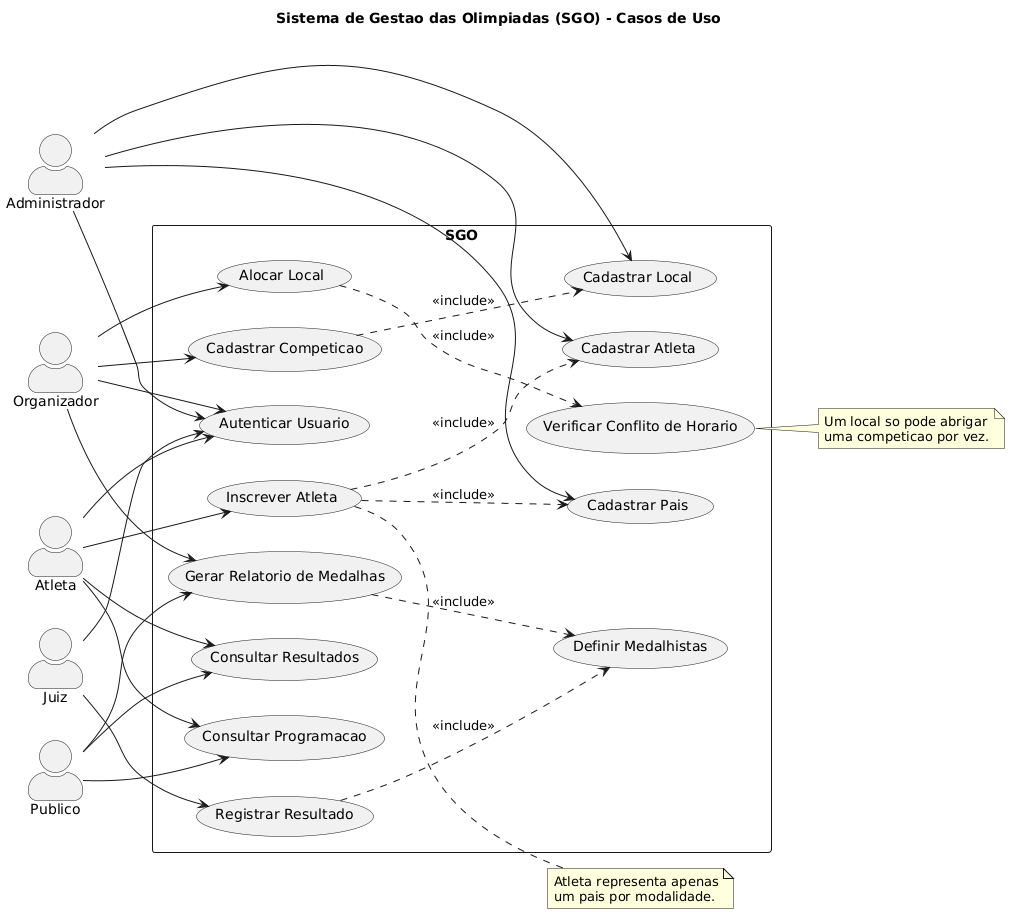

The diagram above was rendered by PlantUML. Its source (embedded in the PNG):
@startuml diagrama-de-caso-de-uso
left to right direction
skinparam packageStyle rectangle
skinparam shadowing false
skinparam actorStyle awesome
title Sistema de Gestao das Olimpiadas (SGO) - Casos de Uso

actor "Administrador" as Admin
actor "Organizador" as Org
actor "Atleta" as Atleta
actor "Juiz" as Juiz
actor "Publico" as Publico

rectangle "SGO" {
  usecase "Autenticar Usuario" as UC_Login
  usecase "Cadastrar Competicao" as UC_CadComp
  usecase "Inscrever Atleta" as UC_Inscrever
  usecase "Cadastrar Atleta" as UC_CadAtleta
  usecase "Cadastrar Pais" as UC_CadPais
  usecase "Cadastrar Local" as UC_CadLocal
  usecase "Alocar Local" as UC_Alocar
  usecase "Verificar Conflito de Horario" as UC_Conflito
  usecase "Registrar Resultado" as UC_Resultado
  usecase "Definir Medalhistas" as UC_Medalhas
  usecase "Gerar Relatorio de Medalhas" as UC_Relatorio
  usecase "Consultar Programacao" as UC_Programacao
  usecase "Consultar Resultados" as UC_ConsResult
}

Admin --> UC_Login
Admin --> UC_CadPais
Admin --> UC_CadLocal
Admin --> UC_CadAtleta

Org --> UC_Login
Org --> UC_CadComp
Org --> UC_Alocar
Org --> UC_Relatorio

Atleta --> UC_Login
Atleta --> UC_Inscrever
Atleta --> UC_Programacao
Atleta --> UC_ConsResult

Juiz --> UC_Login
Juiz --> UC_Resultado

Publico --> UC_Programacao
Publico --> UC_ConsResult
Publico --> UC_Relatorio

UC_CadComp ..> UC_CadLocal : <<include>>
UC_Inscrever ..> UC_CadAtleta : <<include>>
UC_Inscrever ..> UC_CadPais : <<include>>
UC_Alocar ..> UC_Conflito : <<include>>
UC_Resultado ..> UC_Medalhas : <<include>>
UC_Relatorio ..> UC_Medalhas : <<include>>

note right of UC_Conflito
  Um local so pode abrigar
  uma competicao por vez.
end note

note right of UC_Inscrever
  Atleta representa apenas
  um pais por modalidade.
end note

@enduml